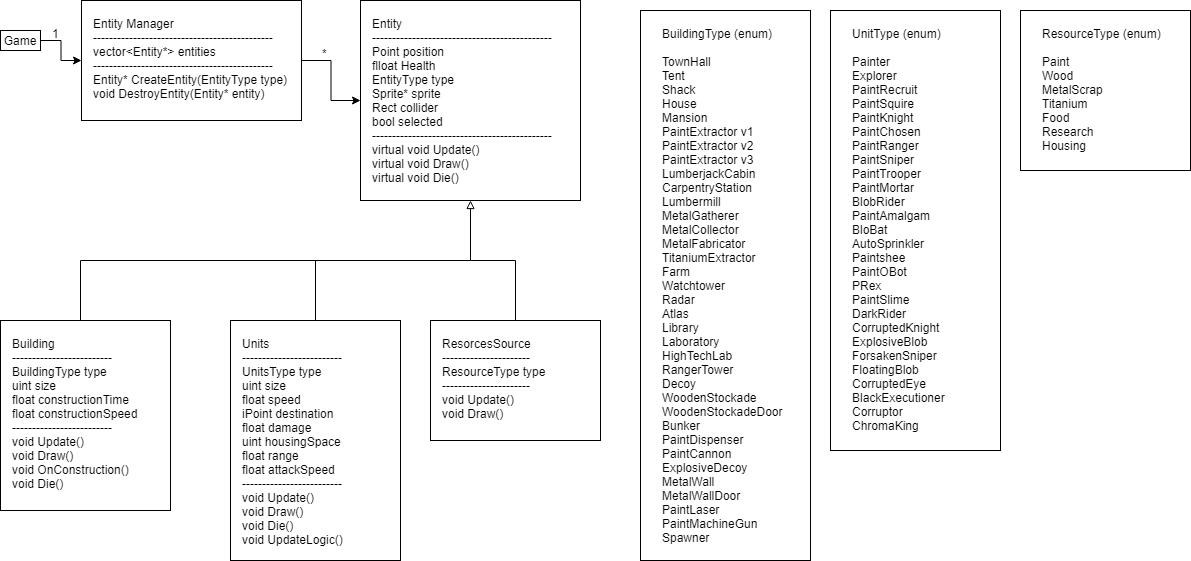

The diagram above was exported from draw.io. Its source (the exported page's mxGraphModel, read from the mxfile embedded in the PNG):
<mxGraphModel dx="1038" dy="580" grid="1" gridSize="10" guides="1" tooltips="1" connect="1" arrows="1" fold="1" page="1" pageScale="1" pageWidth="850" pageHeight="1100" math="0" shadow="0">
  <root>
    <mxCell id="0" />
    <mxCell id="1" parent="0" />
    <mxCell id="xCMKjJkRDxsEja5v9w4E-17" style="edgeStyle=orthogonalEdgeStyle;rounded=0;orthogonalLoop=1;jettySize=auto;html=1;" parent="1" source="xCMKjJkRDxsEja5v9w4E-1" target="xCMKjJkRDxsEja5v9w4E-11" edge="1">
      <mxGeometry relative="1" as="geometry" />
    </mxCell>
    <mxCell id="xCMKjJkRDxsEja5v9w4E-1" value="" style="rounded=0;whiteSpace=wrap;html=1;" parent="1" vertex="1">
      <mxGeometry x="121" y="20" width="220" height="120" as="geometry" />
    </mxCell>
    <mxCell id="xCMKjJkRDxsEja5v9w4E-8" style="edgeStyle=orthogonalEdgeStyle;rounded=0;orthogonalLoop=1;jettySize=auto;html=1;entryX=0;entryY=0.5;entryDx=0;entryDy=0;" parent="1" source="xCMKjJkRDxsEja5v9w4E-2" target="xCMKjJkRDxsEja5v9w4E-1" edge="1">
      <mxGeometry relative="1" as="geometry" />
    </mxCell>
    <mxCell id="xCMKjJkRDxsEja5v9w4E-2" value="Game" style="rounded=0;whiteSpace=wrap;html=1;" parent="1" vertex="1">
      <mxGeometry x="40" y="50" width="40" height="20" as="geometry" />
    </mxCell>
    <mxCell id="xCMKjJkRDxsEja5v9w4E-9" value="1" style="text;html=1;" parent="1" vertex="1">
      <mxGeometry x="90" y="40" width="20" height="30" as="geometry" />
    </mxCell>
    <mxCell id="xCMKjJkRDxsEja5v9w4E-20" style="edgeStyle=orthogonalEdgeStyle;rounded=0;orthogonalLoop=1;jettySize=auto;html=1;exitX=0.5;exitY=1;exitDx=0;exitDy=0;endArrow=none;endFill=0;strokeColor=#000000;startArrow=block;startFill=0;" parent="1" source="xCMKjJkRDxsEja5v9w4E-11" edge="1">
      <mxGeometry relative="1" as="geometry">
        <mxPoint x="120" y="340" as="targetPoint" />
        <Array as="points">
          <mxPoint x="510" y="280" />
          <mxPoint x="120" y="280" />
        </Array>
      </mxGeometry>
    </mxCell>
    <mxCell id="xCMKjJkRDxsEja5v9w4E-11" value="" style="rounded=0;whiteSpace=wrap;html=1;" parent="1" vertex="1">
      <mxGeometry x="400" y="20" width="220" height="200" as="geometry" />
    </mxCell>
    <mxCell id="xCMKjJkRDxsEja5v9w4E-12" value="Entity&lt;br&gt;---------------------------------------------&lt;br&gt;Point position&lt;br&gt;flloat Health&lt;br&gt;EntityType type&lt;br&gt;Sprite* sprite&lt;br&gt;Rect collider&lt;br&gt;bool selected&lt;br&gt;---------------------------------------------&lt;br&gt;virtual void Update()&lt;br&gt;virtual void Draw()&lt;br&gt;virtual void Die()" style="text;html=1;" parent="1" vertex="1">
      <mxGeometry x="410" y="30" width="210" height="140" as="geometry" />
    </mxCell>
    <mxCell id="xCMKjJkRDxsEja5v9w4E-18" value="Entity Manager&lt;br&gt;---------------------------------------------&lt;br&gt;vector&amp;lt;Entity*&amp;gt; entities&lt;br&gt;---------------------------------------------&lt;br&gt;Entity* CreateEntity(EntityType type)&lt;br&gt;void DestroyEntity(Entity* entity)" style="text;html=1;" parent="1" vertex="1">
      <mxGeometry x="131" y="30" width="220" height="100" as="geometry" />
    </mxCell>
    <mxCell id="xCMKjJkRDxsEja5v9w4E-19" value="*" style="text;html=1;" parent="1" vertex="1">
      <mxGeometry x="360" y="60" width="30" height="30" as="geometry" />
    </mxCell>
    <mxCell id="xCMKjJkRDxsEja5v9w4E-23" value="" style="rounded=0;whiteSpace=wrap;html=1;" parent="1" vertex="1">
      <mxGeometry x="40" y="340" width="170" height="190" as="geometry" />
    </mxCell>
    <mxCell id="xCMKjJkRDxsEja5v9w4E-24" value="Building&lt;br&gt;-------------------------&lt;br&gt;BuildingType type&lt;br&gt;uint size&lt;br&gt;float constructionTime&lt;br&gt;float constructionSpeed&lt;br&gt;-------------------------&lt;br&gt;void Update()&lt;br&gt;void Draw()&lt;br&gt;void OnConstruction()&lt;br&gt;void Die()" style="text;html=1;" parent="1" vertex="1">
      <mxGeometry x="50" y="350" width="130" height="140" as="geometry" />
    </mxCell>
    <mxCell id="xCMKjJkRDxsEja5v9w4E-25" style="edgeStyle=orthogonalEdgeStyle;rounded=0;orthogonalLoop=1;jettySize=auto;html=1;exitX=0.5;exitY=1;exitDx=0;exitDy=0;startArrow=block;startFill=0;endArrow=none;endFill=0;strokeColor=#000000;" parent="1" source="xCMKjJkRDxsEja5v9w4E-23" target="xCMKjJkRDxsEja5v9w4E-23" edge="1">
      <mxGeometry relative="1" as="geometry" />
    </mxCell>
    <mxCell id="xCMKjJkRDxsEja5v9w4E-28" style="edgeStyle=orthogonalEdgeStyle;rounded=0;orthogonalLoop=1;jettySize=auto;html=1;startArrow=none;startFill=0;endArrow=none;endFill=0;strokeColor=#000000;" parent="1" source="xCMKjJkRDxsEja5v9w4E-26" edge="1">
      <mxGeometry relative="1" as="geometry">
        <mxPoint x="355" y="280" as="targetPoint" />
      </mxGeometry>
    </mxCell>
    <mxCell id="xCMKjJkRDxsEja5v9w4E-26" value="" style="rounded=0;whiteSpace=wrap;html=1;" parent="1" vertex="1">
      <mxGeometry x="270" y="340" width="170" height="240" as="geometry" />
    </mxCell>
    <mxCell id="xCMKjJkRDxsEja5v9w4E-27" value="Units&lt;br&gt;-------------------------&lt;br&gt;UnitsType type&lt;br&gt;uint size&lt;br&gt;float speed&lt;br&gt;iPoint destination&lt;br&gt;float damage&lt;br&gt;uint housingSpace&lt;br&gt;float range&lt;br&gt;float attackSpeed&lt;br&gt;-------------------------&lt;br&gt;void Update()&lt;br&gt;void Draw()&lt;br&gt;void Die()&lt;br&gt;void UpdateLogic()" style="text;html=1;" parent="1" vertex="1">
      <mxGeometry x="280" y="350" width="130" height="140" as="geometry" />
    </mxCell>
    <mxCell id="xCMKjJkRDxsEja5v9w4E-32" style="edgeStyle=orthogonalEdgeStyle;rounded=0;orthogonalLoop=1;jettySize=auto;html=1;startArrow=none;startFill=0;endArrow=none;endFill=0;strokeColor=#000000;" parent="1" source="xCMKjJkRDxsEja5v9w4E-31" edge="1">
      <mxGeometry relative="1" as="geometry">
        <mxPoint x="510" y="280" as="targetPoint" />
        <Array as="points">
          <mxPoint x="555" y="280" />
        </Array>
      </mxGeometry>
    </mxCell>
    <mxCell id="xCMKjJkRDxsEja5v9w4E-31" value="" style="rounded=0;whiteSpace=wrap;html=1;" parent="1" vertex="1">
      <mxGeometry x="470" y="340" width="170" height="120" as="geometry" />
    </mxCell>
    <mxCell id="xCMKjJkRDxsEja5v9w4E-33" value="ResorcesSource&lt;br&gt;----------------------&lt;br&gt;ResourceType type&lt;br&gt;----------------------&lt;br&gt;void Update()&lt;br&gt;void Draw()" style="text;html=1;" parent="1" vertex="1">
      <mxGeometry x="480" y="350" width="110" height="110" as="geometry" />
    </mxCell>
    <mxCell id="h6JA5ohrbdNIvczSm-nu-3" value="" style="rounded=0;whiteSpace=wrap;html=1;" parent="1" vertex="1">
      <mxGeometry x="870" y="30" width="170" height="440" as="geometry" />
    </mxCell>
    <mxCell id="h6JA5ohrbdNIvczSm-nu-4" value="UnitType (enum)&lt;br&gt;&lt;br&gt;Painter&lt;br&gt;Explorer&lt;br&gt;PaintRecruit&lt;br&gt;PaintSquire&lt;br&gt;PaintKnight&lt;br&gt;PaintChosen&lt;br&gt;PaintRanger&lt;br&gt;PaintSniper&lt;br&gt;PaintTrooper&lt;br&gt;PaintMortar&lt;br&gt;BlobRider&lt;br&gt;PaintAmalgam&lt;br&gt;BloBat&lt;br&gt;AutoSprinkler&lt;br&gt;Paintshee&lt;br&gt;PaintOBot&lt;br&gt;PRex&lt;br&gt;PaintSlime&lt;br&gt;DarkRider&lt;br&gt;CorruptedKnight&lt;br&gt;ExplosiveBlob&lt;br&gt;ForsakenSniper&lt;br&gt;FloatingBlob&lt;br&gt;CorruptedEye&lt;br&gt;BlackExecutioner&lt;br&gt;Corruptor&lt;br&gt;ChromaKing" style="text;html=1;" parent="1" vertex="1">
      <mxGeometry x="890" y="40" width="130" height="510" as="geometry" />
    </mxCell>
    <mxCell id="h6JA5ohrbdNIvczSm-nu-5" value="" style="rounded=0;whiteSpace=wrap;html=1;" parent="1" vertex="1">
      <mxGeometry x="680" y="30" width="170" height="550" as="geometry" />
    </mxCell>
    <mxCell id="h6JA5ohrbdNIvczSm-nu-6" value="BuildingType (enum)&lt;br&gt;&lt;br&gt;TownHall&lt;br&gt;Tent&lt;br&gt;Shack&lt;br&gt;House&lt;br&gt;Mansion&lt;br&gt;PaintExtractor v1&lt;br&gt;PaintExtractor v2&lt;br&gt;PaintExtractor v3&lt;br&gt;LumberjackCabin&lt;br&gt;CarpentryStation&lt;br&gt;Lumbermill&lt;br&gt;MetalGatherer&lt;br&gt;MetalCollector&lt;br&gt;MetalFabricator&lt;br&gt;TitaniumExtractor&lt;br&gt;Farm&lt;br&gt;Watchtower&lt;br&gt;Radar&lt;br&gt;Atlas&lt;br&gt;Library&lt;br&gt;Laboratory&lt;br&gt;HighTechLab&lt;br&gt;RangerTower&lt;br&gt;Decoy&lt;br&gt;WoodenStockade&lt;br&gt;WoodenStockadeDoor&lt;br&gt;Bunker&lt;br&gt;PaintDispenser&lt;br&gt;PaintCannon&lt;br&gt;ExplosiveDecoy&lt;br&gt;MetalWall&lt;br&gt;MetalWallDoor&lt;br&gt;PaintLaser&lt;br&gt;PaintMachineGun&lt;br&gt;Spawner&lt;br&gt;" style="text;html=1;" parent="1" vertex="1">
      <mxGeometry x="700" y="40" width="130" height="510" as="geometry" />
    </mxCell>
    <mxCell id="h6JA5ohrbdNIvczSm-nu-7" value="" style="rounded=0;whiteSpace=wrap;html=1;" parent="1" vertex="1">
      <mxGeometry x="1060" y="30" width="170" height="160" as="geometry" />
    </mxCell>
    <mxCell id="h6JA5ohrbdNIvczSm-nu-8" value="ResourceType (enum)&lt;br&gt;&lt;br&gt;Paint&lt;br&gt;Wood&lt;br&gt;MetalScrap&lt;br&gt;Titanium&lt;br&gt;Food&lt;br&gt;Research&lt;br&gt;Housing" style="text;html=1;" parent="1" vertex="1">
      <mxGeometry x="1080" y="40" width="130" height="510" as="geometry" />
    </mxCell>
  </root>
</mxGraphModel>